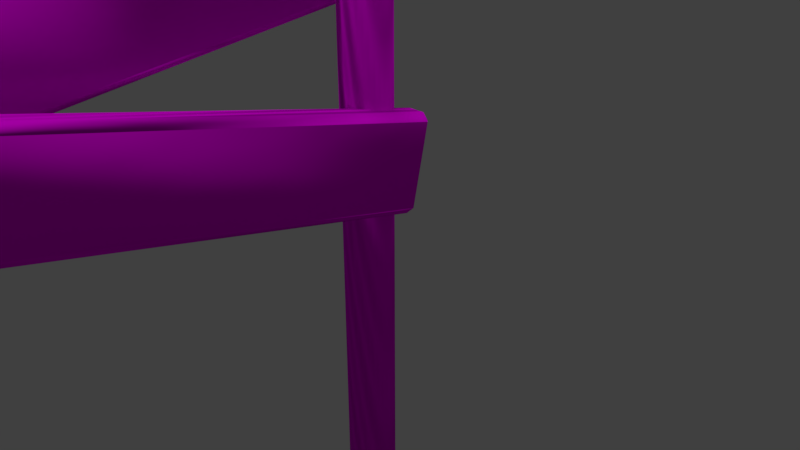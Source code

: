 # Source: wooden_fence_linkable_01.blend  (saved by Blender 2.79.0; exported with 4.5.12 LTS)
import bpy
from mathutils import Matrix  # noqa: F401  (used for matrix-valued properties, if any)

bpy.ops.wm.read_factory_settings(use_empty=True)
scene = bpy.context.scene
scene.name = 'Scene'

# ---- collections
col_collection_1 = bpy.data.collections.new('Collection 1'); scene.collection.children.link(col_collection_1)

# ---- images (referenced by path relative to the original .blend; pixels are not part of the script)
import os
ASSET_DIR = os.environ.get("B2B_ASSET_DIR", "")  # directory of the original .blend (textures are referenced by path, not embedded)
HERE = os.path.dirname(os.path.abspath(__file__))  # packed textures are extracted next to this script under _unpacked/

def load_image(name, relpath, width, height, colorspace="sRGB"):
    """Load a texture the original file referenced (path relative to the .blend, or extracted next to this script)."""
    p = next((c for c in (os.path.join(HERE, relpath), os.path.join(ASSET_DIR, relpath)) if relpath and os.path.exists(c)), "")
    if p:
        img = bpy.data.images.load(p, check_existing=True)
        img.name = name
    else:  # same state as the original file: an image datablock whose file is absent (Cycles renders it pink)
        img = bpy.data.images.new(name, width, height)
        img.source = "FILE"
        img.filepath = "//" + (relpath or name)
    img.colorspace_settings.name = colorspace
    return img
img_untitled = load_image('Untitled', '', 1024, 1024, 'sRGB')

# ---- materials (node trees are filled in below, after node groups)
mat_material = bpy.data.materials.new('Material')
mat_material.alpha_threshold = 0.0
mat_material.roughness = 0.5
mat_material.line_color = (0.0, 0.0, 0.0, 1.0)

# ---- material node trees
mat_material.use_nodes = True; mat_material.node_tree.nodes.clear()
_N = mat_material.node_tree.nodes; _L = mat_material.node_tree.links
n0 = _N.new('ShaderNodeOutputMaterial'); n0.name = 'Material Output'; n0.location = (312, 244)
n1 = _N.new('ShaderNodeTexWave'); n1.name = 'Wave Texture'; n1.location = (-162, 50)
n1.bands_direction = 'DIAGONAL'
n1.rings_direction = 'SPHERICAL'
n1.inputs[1].default_value = 2.8
n1.inputs[2].default_value = 1.25
n1.inputs[3].default_value = 3.0
n1.inputs[6].default_value = 1.571
n2 = _N.new('ShaderNodeBsdfDiffuse'); n2.name = 'Diffuse BSDF'; n2.location = (68, 326)
n3 = _N.new('ShaderNodeTexImage'); n3.name = 'Image Texture'; n3.location = (-334, 374)
n3.width = 282
n3.image = img_untitled
n4 = _N.new('ShaderNodeDisplacement'); n4.name = 'Displacement'; n4.location = (0, 0)
n4.inputs[1].default_value = 0.0
n4.inputs[2].default_value = 0.1
_L.new(n2.outputs[0], n0.inputs[0])
_L.new(n3.outputs[0], n2.inputs[0])
_L.new(n1.outputs[1], n4.inputs[0])
_L.new(n4.outputs[0], n0.inputs[2])
n0.is_active_output = True

# ---- world
world_world = bpy.data.worlds.new('World'); scene.world = world_world
world_world.color = (0.05088, 0.05088, 0.05088)
world_world.use_sun_shadow = False
world_world.sun_shadow_jitter_overblur = 0.0
world_world.cycles.sampling_method = 'MANUAL'

# ---- cameras
cam_camera = bpy.data.cameras.new('Camera')
cam_camera.clip_end = 100.0
cam_camera.lens = 35.0
cam_camera.sensor_width = 32.0
cam_camera.sensor_height = 18.0
cam_camera.ortho_scale = 7.314
cam_camera.dof.focus_distance = 0.0

# ---- lights
light_sun = bpy.data.lights.new('Sun', 'SUN')
light_sun.transmission_factor = 0.0
light_sun.angle = 0.1993
light_sun.energy = 1.0
light_sun.shadow_buffer_clip_start = 0.5
light_sun.shadow_soft_size = 0.1
light_sun.shadow_cascade_max_distance = 1000.0

# ---- meshes
me_cube = bpy.data.meshes.new('Cube')
me_cube.from_pydata([(-0.1466, 0.5893, 3.402), (-0.2424, 0.6024, 3.305), (-0.244, 0.6844, 3.414), (-0.03285, -14.13, 1.292), (-0.1288, -14.23, 1.277), (-0.1287, -14.12, 1.195), (-0.3684, -14.23, 1.275), (-0.4658, -14.13, 1.288), (-0.3683, -14.12, 1.193), (-0.4836, 0.6828, 3.412), (-0.482, 0.6009, 3.302), (-0.5795, 0.5865, 3.397), (-0.2535, 0.5305, 4.487), (-0.2537, 0.4211, 4.569), (-0.1561, 0.4354, 4.474), (-0.1384, -14.38, 2.35), (-0.04241, -14.28, 2.365), (-0.1399, -14.3, 2.46), (-0.4754, -14.29, 2.361), (-0.378, -14.38, 2.348), (-0.3796, -14.3, 2.457), (-0.5891, 0.4327, 4.47), (-0.4933, 0.4196, 4.567), (-0.4932, 0.529, 4.485), (0.4156, 0.2693, 0.6378), (0.5114, 0.2913, 0.7329), (3.596e-08, 0.3284, -3.744), (3.596e-08, 0.3284, 5.11), (0.06408, 0.3221, -3.744), (0.06408, 0.3221, 5.11), (0.1257, 0.3034, -3.744), (0.1257, 0.3034, 5.11), (0.1825, 0.2731, -3.744), (0.1825, 0.2731, 5.11), (0.2322, 0.2322, -3.744), (0.2322, 0.2322, 5.11), (0.2731, 0.1825, -3.744), (0.2731, 0.1825, 5.11), (0.3034, 0.1257, -3.744), (0.3034, 0.1257, 5.11), (0.3221, 0.06408, -3.744), (0.3221, 0.06408, 5.11), (0.3284, 2.387e-07, -3.744), (0.3284, 2.387e-07, 5.11), (0.3221, -0.06408, -3.744), (0.3221, -0.06408, 5.11), (0.3034, -0.1257, -3.744), (0.3034, -0.1257, 5.11), (0.2731, -0.1825, -3.744), (0.2731, -0.1825, 5.11), (0.2322, -0.2322, -3.744), (0.2322, -0.2322, 5.11), (0.1825, -0.2731, -3.744), (0.1825, -0.2731, 5.11), (0.1257, -0.3034, -3.744), (0.1257, -0.3034, 5.11), (0.06408, -0.3221, -3.744), (0.06408, -0.3221, 5.11), (-7.106e-08, -0.3284, -3.744), (-7.106e-08, -0.3284, 5.11), (-0.06408, -0.3221, -3.744), (-0.06408, -0.3221, 5.11), (-0.1257, -0.3034, -3.744), (-0.1257, -0.3034, 5.11), (-0.1825, -0.2731, -3.744), (-0.1825, -0.2731, 5.11), (-0.2322, -0.2322, -3.744), (-0.2322, -0.2322, 5.11), (-0.2731, -0.1825, -3.744), (-0.2731, -0.1825, 5.11), (-0.3034, -0.1257, -3.744), (-0.3034, -0.1257, 5.11), (-0.3221, -0.06407, -3.744), (-0.3221, -0.06407, 5.11), (-0.3284, 5.31e-07, -3.744), (-0.3284, 5.31e-07, 5.11), (-0.3221, 0.06408, -3.744), (-0.3221, 0.06408, 5.11), (-0.3034, 0.1257, -3.744), (-0.3034, 0.1257, 5.11), (-0.2731, 0.1825, -3.744), (-0.2731, 0.1825, 5.11), (-0.2322, 0.2322, -3.744), (-0.2322, 0.2322, 5.11), (-0.1825, 0.2731, -3.744), (-0.1825, 0.2731, 5.11), (-0.1257, 0.3034, -3.744), (-0.1257, 0.3034, 5.11), (-0.06407, 0.3221, -3.744), (-0.06407, 0.3221, 5.11), (0.414, 0.3848, 0.7111), (0.6252, -14.22, 3.974), (0.5292, -14.32, 3.995), (0.5293, -14.24, 3.879), (0.2896, -14.32, 3.993), (0.1922, -14.22, 3.971), (0.2897, -14.25, 3.878), (0.1744, 0.3825, 0.7094), (0.176, 0.2671, 0.6362), (0.07846, 0.2872, 0.7299), (0.4045, 0.6209, 1.769), (0.4043, 0.5477, 1.884), (0.5019, 0.5275, 1.791), (0.5196, -14.08, 5.053), (0.6156, -13.98, 5.032), (0.5181, -13.96, 5.126), (0.1826, -13.99, 5.029), (0.28, -14.08, 5.051), (0.2784, -13.97, 5.124), (0.0689, 0.5234, 1.788), (0.1647, 0.5454, 1.883), (0.1648, 0.6187, 1.767), (1.972e-07, 3.334e-07, 5.194)], [], [(12, 2, 9, 23), (1, 5, 8, 10), (7, 18, 21, 11), (13, 22, 20, 17), (4, 15, 19, 6), (0, 1, 2), (3, 4, 5), (6, 7, 8), (9, 10, 11), (12, 13, 14), (15, 16, 17), (18, 19, 20), (21, 22, 23), (0, 3, 5, 1), (1, 10, 9, 2), (2, 12, 14, 0), (4, 6, 8, 5), (3, 16, 15, 4), (7, 11, 10, 8), (6, 19, 18, 7), (11, 21, 23, 9), (13, 17, 16, 14), (12, 23, 22, 13), (17, 20, 19, 15), (20, 22, 21, 18), (0, 14, 16, 3), (85, 83, 112), (26, 27, 29, 28), (27, 89, 112), (28, 29, 31, 30), (31, 29, 112), (30, 31, 33, 32), (47, 45, 112), (32, 33, 35, 34), (79, 77, 112), (34, 35, 37, 36), (41, 39, 112), (25, 102, 104, 91), (36, 37, 39, 38), (57, 55, 112), (108, 110, 109, 106), (38, 39, 41, 40), (73, 71, 112), (105, 108, 107, 103), (40, 41, 43, 42), (89, 87, 112), (100, 111, 110, 101), (42, 43, 45, 44), (35, 33, 112), (101, 105, 104, 102), (44, 45, 47, 46), (51, 49, 112), (99, 109, 111, 97), (46, 47, 49, 48), (67, 65, 112), (94, 107, 106, 95), (48, 49, 51, 50), (83, 81, 112), (95, 99, 98, 96), (50, 51, 53, 52), (45, 43, 112), (91, 104, 103, 92), (52, 53, 55, 54), (61, 59, 112), (92, 94, 96, 93), (54, 55, 57, 56), (77, 75, 112), (90, 100, 102, 25), (56, 57, 59, 58), (29, 27, 112), (24, 98, 97, 90), (58, 59, 61, 60), (39, 37, 112), (25, 91, 93, 24), (60, 61, 63, 62), (55, 53, 112), (109, 110, 111), (62, 63, 65, 64), (71, 69, 112), (106, 107, 108), (64, 65, 67, 66), (87, 85, 112), (103, 104, 105), (66, 67, 69, 68), (33, 31, 112), (100, 101, 102), (68, 69, 71, 70), (49, 47, 112), (97, 98, 99), (70, 71, 73, 72), (65, 63, 112), (94, 95, 96), (72, 73, 75, 74), (81, 79, 112), (91, 92, 93), (74, 75, 77, 76), (43, 41, 112), (25, 24, 90), (76, 77, 79, 78), (59, 57, 112), (92, 103, 107, 94), (78, 79, 81, 80), (75, 73, 112), (101, 110, 108, 105), (80, 81, 83, 82), (37, 35, 112), (95, 106, 109, 99), (82, 83, 85, 84), (53, 51, 112), (24, 93, 96, 98), (84, 85, 87, 86), (63, 61, 112), (100, 90, 97, 111), (86, 87, 89, 88), (69, 67, 112), (88, 89, 27, 26), (26, 28, 30, 32, 34, 36, 38, 40, 42, 44, 46, 48, 50, 52, 54, 56, 58, 60, 62, 64, 66, 68, 70, 72, 74, 76, 78, 80, 82, 84, 86, 88)])
me_cube.polygons.foreach_set('use_smooth', [True] * 117)
_uv = me_cube.uv_layers.new(name='UVMap')
_uv.uv.foreach_set('vector', [0.9539, 0.2853, 0.9539, 0.3579, 0.9259, 0.3579, 0.9259, 0.2853, 0.7932, 0.0, 0.7932, 0.9653, 0.7652, 0.9653, 0.7652, 1.602e-05, 0.2872, 2.694e-06, 0.4138, 0.0, 0.4138, 1.0, 0.2872, 1.0, 0.5745, 0.0, 0.6025, 1.194e-05, 0.6025, 0.9948, 0.5745, 0.9948, 0.9652, 0.2063, 0.9652, 0.2789, 0.9372, 0.2789, 0.9372, 0.2063, 0.9629, 0.4899, 0.96, 0.4834, 0.9738, 0.4834, 0.9372, 0.409, 0.9259, 0.409, 0.9372, 0.4025, 0.9678, 0.5374, 0.96, 0.5328, 0.9678, 0.5282, 0.9738, 0.4672, 0.96, 0.4673, 0.9629, 0.4607, 0.9678, 0.519, 0.9678, 0.5282, 0.96, 0.5236, 0.9723, 0.5125, 0.9611, 0.519, 0.96, 0.5124, 0.9611, 0.4899, 0.9723, 0.4963, 0.96, 0.4963, 0.9372, 0.409, 0.9373, 0.4025, 0.9486, 0.409, 0.2758, 1.0, 0.2758, 3.425e-05, 0.2872, 0.0, 0.2872, 1.0, 0.96, 0.4834, 0.96, 0.4673, 0.9738, 0.4672, 0.9738, 0.4834, 0.9539, 0.3579, 0.9539, 0.2853, 0.9652, 0.2859, 0.9652, 0.3585, 0.9652, 0.2063, 0.9372, 0.2063, 0.9372, 0.2003, 0.9652, 0.2004, 0.9372, 0.409, 0.9372, 0.4819, 0.9259, 0.4819, 0.9259, 0.409, 0.9022, 1.0, 0.9022, 3.473e-05, 0.9135, 0.0, 0.9135, 1.0, 0.9372, 0.2063, 0.9372, 0.2789, 0.9259, 0.2794, 0.9259, 0.2068, 0.9372, 0.4819, 0.9372, 0.409, 0.9486, 0.409, 0.9486, 0.4819, 0.5745, 0.0, 0.5745, 0.9948, 0.5631, 0.9955, 0.5631, 0.0006551, 0.9539, 0.2853, 0.9259, 0.2853, 0.9259, 0.2794, 0.9539, 0.2794, 0.96, 0.5124, 0.96, 0.4963, 0.9723, 0.4963, 0.9723, 0.5125, 0.4251, 3.418e-05, 0.4251, 1.0, 0.4138, 1.0, 0.4138, 0.0, 0.2758, 1.0, 0.1492, 1.0, 0.1492, 3.123e-05, 0.2758, 3.425e-05, 0.9342, 0.1644, 0.9393, 0.1614, 0.9606, 0.1782, 0.7381, 0.0, 0.7381, 0.5945, 0.7306, 0.5946, 0.7306, 2.373e-05, 0.9259, 0.1763, 0.9273, 0.1721, 0.9606, 0.1782, 0.7306, 2.373e-05, 0.7306, 0.5946, 0.7234, 0.5946, 0.7234, 9.251e-05, 0.9273, 0.1849, 0.9259, 0.1806, 0.9606, 0.1782, 0.7234, 9.251e-05, 0.7234, 0.5946, 0.7168, 0.5947, 0.7168, 0.0002037, 0.9738, 0.1995, 0.9666, 0.2003, 0.9606, 0.1782, 0.7168, 0.0002037, 0.7168, 0.5947, 0.711, 0.5949, 0.711, 0.000353, 0.9521, 0.1573, 0.9593, 0.1564, 0.9606, 0.1782, 0.6567, 1.406e-05, 0.6567, 0.5954, 0.6509, 0.5954, 0.6509, 8.065e-06, 0.9521, 0.1995, 0.9454, 0.1979, 0.9606, 0.1782, 0.1378, 1.0, 0.01122, 1.0, 0.01122, 4.008e-05, 0.1378, 4.316e-05, 0.6509, 8.065e-06, 0.6509, 0.5954, 0.6442, 0.5954, 0.6442, 3.623e-06, 0.9986, 0.1847, 0.9958, 0.1887, 0.9606, 0.1782, 0.4251, 1.0, 0.4251, 0.0, 0.4365, 3.952e-05, 0.4365, 1.0, 0.6442, 3.623e-06, 0.6442, 0.5954, 0.637, 0.5954, 0.637, 8.978e-07, 0.9738, 0.1572, 0.9805, 0.1588, 0.9606, 0.1782, 0.96, 0.4542, 0.96, 0.4381, 0.9751, 0.4381, 0.9751, 0.4542, 0.637, 8.978e-07, 0.637, 0.5954, 0.6296, 0.5954, 0.6296, 0.0, 0.9273, 0.1721, 0.9301, 0.1681, 0.9606, 0.1782, 0.9651, 0.08621, 0.9371, 0.08621, 0.9372, 0.07819, 0.9651, 0.07819, 0.6296, 0.0, 0.6296, 0.5954, 0.6221, 0.5954, 0.6221, 9.299e-07, 0.9342, 0.1925, 0.9301, 0.1889, 0.9606, 0.1782, 8.355e-08, 1.0, 0.0, 0.0, 0.01122, 4.008e-05, 0.01122, 1.0, 0.6221, 9.299e-07, 0.6221, 0.5954, 0.6149, 0.5954, 0.6149, 3.72e-06, 0.9866, 0.1954, 0.9805, 0.1978, 0.9606, 0.1782, 0.9486, 0.4754, 0.9486, 0.4025, 0.96, 0.4025, 0.96, 0.4754, 0.6149, 3.72e-06, 0.6149, 0.5954, 0.6083, 0.5954, 0.6083, 8.177e-06, 0.9917, 0.1643, 0.9958, 0.1678, 0.9606, 0.1782, 0.9372, 0.5548, 0.9372, 0.4819, 0.9485, 0.482, 0.9485, 0.5548, 0.6083, 8.177e-06, 0.6083, 0.5954, 0.6025, 0.5954, 0.6025, 1.421e-05, 0.9393, 0.1614, 0.9454, 0.1589, 0.9606, 0.1782, 0.9022, 0.0, 0.9022, 1.0, 0.891, 1.0, 0.891, 4.002e-05, 0.6567, 0.5949, 0.6567, 0.0003477, 0.6625, 0.0001995, 0.6625, 0.5947, 0.9666, 0.2003, 0.9593, 0.2003, 0.9606, 0.1782, 0.96, 0.4755, 0.96, 0.5483, 0.9486, 0.5483, 0.9486, 0.4754, 0.6625, 0.5947, 0.6625, 0.0001995, 0.6692, 8.962e-05, 0.6692, 0.5946, 1.0, 0.1761, 1.0, 0.1804, 0.9606, 0.1782, 0.9652, 0.008019, 0.9373, 0.008019, 0.9372, 0.0, 0.9652, 0.0, 0.6692, 0.5946, 0.6692, 8.962e-05, 0.6764, 2.225e-05, 0.6764, 0.5946, 0.9593, 0.1564, 0.9666, 0.1564, 0.9606, 0.1782, 0.926, 0.5548, 0.926, 0.482, 0.9372, 0.4819, 0.9372, 0.5548, 0.6764, 0.5946, 0.6764, 2.225e-05, 0.6839, 0.0, 0.6839, 0.5945, 0.9259, 0.1806, 0.9259, 0.1763, 0.9606, 0.1782, 0.9757, 0.409, 0.9757, 0.4251, 0.96, 0.4251, 0.96, 0.409, 0.6839, 0.5945, 0.6839, 0.0, 0.6914, 2.376e-05, 0.6914, 0.5946, 0.9454, 0.1979, 0.9393, 0.1955, 0.9606, 0.1782, 0.1378, 1.0, 0.1378, 4.316e-05, 0.1492, 3.656e-06, 0.1492, 1.0, 0.6914, 0.5946, 0.6914, 2.376e-05, 0.6985, 9.251e-05, 0.6985, 0.5946, 0.9958, 0.1887, 0.9917, 0.1923, 0.9606, 0.1782, 0.9259, 0.08445, 0.9372, 0.07819, 0.9371, 0.08621, 0.6985, 0.5946, 0.6985, 9.251e-05, 0.7052, 0.0002037, 0.7052, 0.5947, 0.9805, 0.1588, 0.9866, 0.1612, 0.9606, 0.1782, 0.965, 0.4316, 0.9751, 0.4381, 0.96, 0.4381, 0.7052, 0.5947, 0.7052, 0.0002037, 0.711, 0.000353, 0.711, 0.5949, 0.9301, 0.1681, 0.9342, 0.1644, 0.9606, 0.1782, 0.9751, 0.4542, 0.965, 0.4607, 0.96, 0.4542, 0.863, 0.0, 0.863, 0.5954, 0.8572, 0.5954, 0.8572, 5.996e-06, 0.9301, 0.1889, 0.9273, 0.1849, 0.9606, 0.1782, 0.9651, 0.08621, 0.9651, 0.07819, 0.9765, 0.08445, 0.8572, 5.996e-06, 0.8572, 0.5954, 0.8506, 0.5954, 0.8506, 1.042e-05, 0.9805, 0.1978, 0.9738, 0.1995, 0.9606, 0.1782, 0.96, 0.4251, 0.9757, 0.4251, 0.9691, 0.4316, 0.8506, 1.042e-05, 0.8506, 0.5954, 0.8434, 0.5954, 0.8434, 1.316e-05, 0.9958, 0.1678, 0.9986, 0.1718, 0.9606, 0.1782, 0.9373, 0.008019, 0.9259, 0.00626, 0.9372, 0.0, 0.8434, 1.316e-05, 0.8434, 0.5954, 0.8359, 0.5954, 0.8359, 1.404e-05, 0.9454, 0.1589, 0.9521, 0.1573, 0.9606, 0.1782, 0.9765, 0.00626, 0.9652, 0.008019, 0.9652, 0.0, 0.8359, 1.404e-05, 0.8359, 0.5954, 0.8284, 0.5954, 0.8284, 1.311e-05, 0.9593, 0.2003, 0.9521, 0.1995, 0.9606, 0.1782, 0.9691, 0.4025, 0.9757, 0.409, 0.96, 0.409, 0.8284, 1.311e-05, 0.8284, 0.5954, 0.8212, 0.5954, 0.8212, 1.036e-05, 1.0, 0.1804, 0.9986, 0.1847, 0.9606, 0.1782, 0.9652, 0.008019, 0.965, 0.07819, 0.937, 0.07819, 0.9373, 0.008019, 0.9259, 1.052e-05, 0.9259, 0.5954, 0.9193, 0.5954, 0.9193, 6.028e-06, 0.9666, 0.1564, 0.9738, 0.1572, 0.9606, 0.1782, 0.7932, 0.0, 0.8212, 3.076e-05, 0.8212, 0.8944, 0.7932, 0.8944, 0.9193, 6.028e-06, 0.9193, 0.5954, 0.9135, 0.5954, 0.9135, 0.0, 0.9393, 0.1955, 0.9342, 0.1925, 0.9606, 0.1782, 0.5631, 1.0, 0.4365, 1.0, 0.4365, 3.952e-05, 0.5631, 3.656e-05, 0.7652, 0.0003477, 0.7652, 0.5949, 0.7594, 0.5947, 0.7594, 0.0001995, 0.9917, 0.1923, 0.9866, 0.1954, 0.9606, 0.1782, 0.863, 0.8102, 0.863, 0.0, 0.891, 1.732e-06, 0.891, 0.8102, 0.7594, 0.0001995, 0.7594, 0.5947, 0.7527, 0.5946, 0.7527, 8.962e-05, 0.9986, 0.1718, 1.0, 0.1761, 0.9606, 0.1782, 0.9651, 0.08621, 0.9653, 0.1564, 0.9373, 0.1564, 0.9371, 0.08621, 0.7527, 8.962e-05, 0.7527, 0.5946, 0.7455, 0.5946, 0.7455, 2.225e-05, 0.9866, 0.1612, 0.9917, 0.1643, 0.9606, 0.1782, 0.7455, 2.225e-05, 0.7455, 0.5946, 0.7381, 0.5945, 0.7381, 0.0, 0.9259, 0.3823, 0.9259, 0.378, 0.9272, 0.3738, 0.9299, 0.3698, 0.9337, 0.3663, 0.9386, 0.3632, 0.9444, 0.3609, 0.9507, 0.3593, 0.9575, 0.3585, 0.9644, 0.3586, 0.9712, 0.3595, 0.9776, 0.3612, 0.9833, 0.3636, 0.9882, 0.3667, 0.9921, 0.3704, 0.9947, 0.3744, 0.9961, 0.3786, 0.9961, 0.383, 0.9947, 0.3872, 0.9921, 0.3912, 0.9882, 0.3947, 0.9833, 0.3978, 0.9776, 0.4001, 0.9712, 0.4017, 0.9644, 0.4025, 0.9575, 0.4024, 0.9507, 0.4015, 0.9444, 0.3998, 0.9386, 0.3974, 0.9337, 0.3943, 0.9299, 0.3906, 0.9272, 0.3866])
me_cube.materials.append(mat_material)
me_cube.use_remesh_preserve_volume = False
me_cube.use_remesh_preserve_attributes = False
me_cube.use_mirror_vertex_groups = False
me_cube.update()

# ---- objects
ob_sun = bpy.data.objects.new('Sun', light_sun)
ob_cube = bpy.data.objects.new('Cube', me_cube)
ob_camera = bpy.data.objects.new('Camera', cam_camera)

# ---- transforms, parenting, visibility, modifiers, constraints
ob_sun.location = (-0.3695, 5.533, 12.47)
ob_sun.lineart.crease_threshold = 0.0
ob_cube.location = (0.0, 0.0, 0.0)
ob_cube.lock_rotations_4d = False
ob_cube.empty_display_type = 'ARROWS'
ob_cube.lineart.crease_threshold = 0.0
ob_camera.location = (7.481, -6.508, 5.344)
ob_camera.rotation_euler = (1.109, 0.0, 0.8149)
ob_camera.lock_rotations_4d = False
ob_camera.empty_display_type = 'ARROWS'
ob_camera.color = (0.0, 0.0, 0.0, 0.0)
ob_camera.display_type = 'WIRE'
ob_camera.lineart.crease_threshold = 0.0

# ---- collection membership
col_collection_1.objects.link(ob_sun)
col_collection_1.objects.link(ob_cube)
col_collection_1.objects.link(ob_camera)

# ---- scene / render settings (as saved in the file)
scene.camera = ob_camera
scene.frame_start = 1; scene.frame_end = 250; scene.frame_set(1)
scene.render.engine = 'CYCLES'
scene.render.resolution_percentage = 50
scene.render.dither_intensity = 0.0
scene.cycles.use_denoising = False
scene.cycles.samples = 128
scene.cycles.sampling_pattern = 'TABULATED_SOBOL'
scene.cycles.use_adaptive_sampling = False
scene.cycles.use_light_tree = False
scene.cycles.blur_glossy = 0.0
scene.cycles.sample_clamp_indirect = 0.0
scene.cycles.bake_type = 'AO'
scene.view_settings.view_transform = 'Standard'
bpy.context.view_layer.update()
